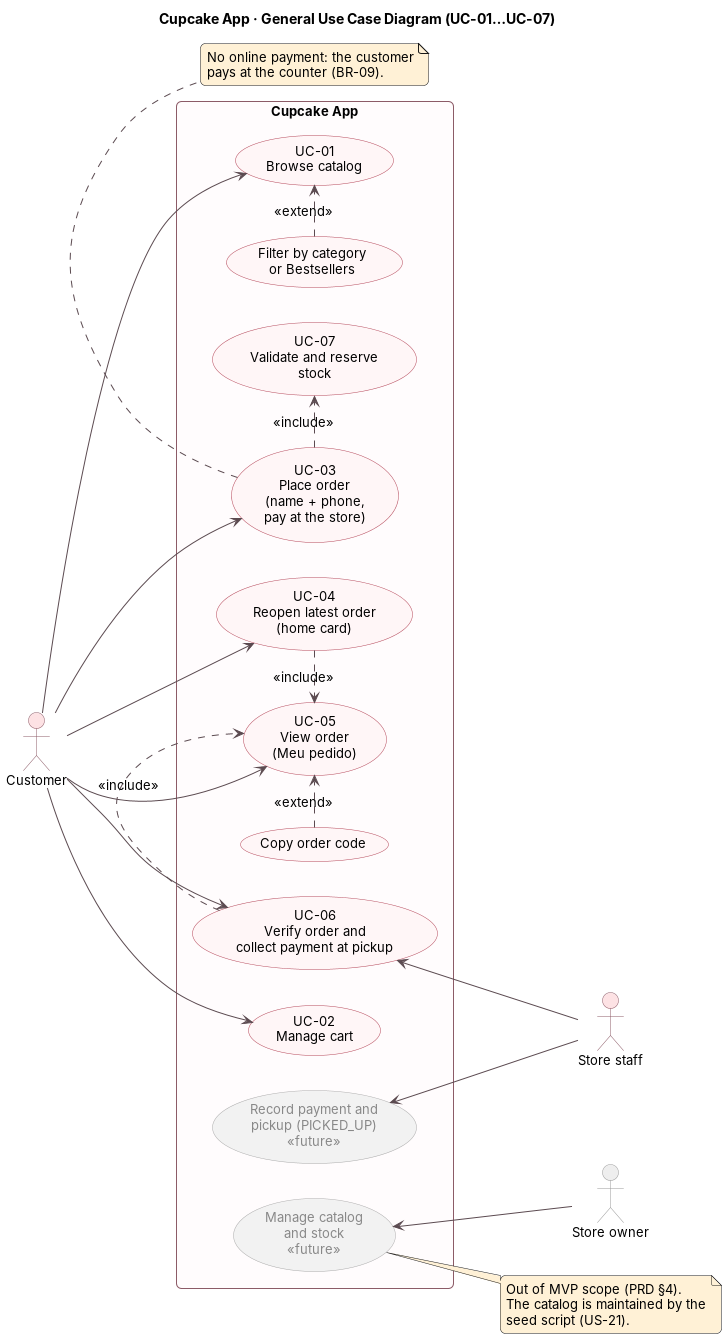

The diagram above was rendered by PlantUML. Its source (embedded in the PNG):
@startuml use-case-diagram
!include ../_style.iuml
title Cupcake App · General Use Case Diagram (UC-01…UC-07)
left to right direction

actor "Customer" as Customer
actor "Store staff" as Staff
actor "Store owner" as Owner #EEEEEE;line:999999

rectangle "Cupcake App" {
  usecase "UC-01\nBrowse catalog" as UC01
  usecase "Filter by category\nor Bestsellers" as UCF
  usecase "UC-02\nManage cart" as UC02
  usecase "UC-03\nPlace order\n(name + phone,\npay at the store)" as UC03
  usecase "UC-07\nValidate and reserve\nstock" as UC07
  usecase "UC-04\nReopen latest order\n(home card)" as UC04
  usecase "UC-05\nView order\n(Meu pedido)" as UC05
  usecase "Copy order code" as UCC
  usecase "UC-06\nVerify order and\ncollect payment at pickup" as UC06

  usecase "Manage catalog\nand stock\n«future»" as UCX1 #F2F2F2;line:AAAAAA;text:888888
  usecase "Record payment and\npickup (PICKED_UP)\n«future»" as UCX2 #F2F2F2;line:AAAAAA;text:888888
}

Customer --> UC01
Customer --> UC02
Customer --> UC03
Customer --> UC04
Customer --> UC05
Customer --> UC06

UCF .> UC01 : <<extend>>
UC03 .> UC07 : <<include>>
UC04 .> UC05 : <<include>>
UCC .> UC05 : <<extend>>
UC06 .> UC05 : <<include>>

UC06 <-- Staff
UCX2 <-- Staff
UCX1 <-- Owner

note right of UCX1
  Out of MVP scope (PRD §4).
  The catalog is maintained by the
  seed script (US-21).
end note
note bottom of UC03
  No online payment: the customer
  pays at the counter (BR-09).
end note
@enduml